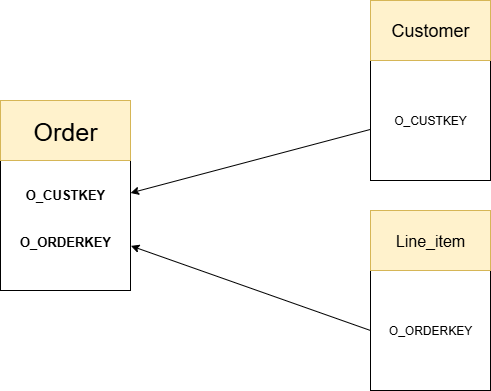

The diagram above was exported from draw.io. Its source (the exported page's mxGraphModel, read from the mxfile embedded in the PNG):
<mxGraphModel dx="692" dy="595" grid="1" gridSize="10" guides="1" tooltips="1" connect="1" arrows="1" fold="1" page="1" pageScale="1" pageWidth="850" pageHeight="1100" math="0" shadow="0">
  <root>
    <mxCell id="0" />
    <mxCell id="1" parent="0" />
    <mxCell id="Z_yGZ0fm3gmajeViy2mE-1" value="&lt;font style=&quot;font-size: 13px;&quot;&gt;&lt;b style=&quot;&quot;&gt;O_CUSTKEY&lt;/b&gt;&lt;/font&gt;&lt;div&gt;&lt;b&gt;&lt;font style=&quot;font-size: 13px;&quot;&gt;&lt;br&gt;&lt;/font&gt;&lt;/b&gt;&lt;/div&gt;&lt;div&gt;&lt;b&gt;&lt;font style=&quot;font-size: 13px;&quot;&gt;&lt;br&gt;&lt;/font&gt;&lt;/b&gt;&lt;div&gt;&lt;b&gt;&lt;font style=&quot;font-size: 13px;&quot;&gt;O_ORDERKEY&lt;/font&gt;&lt;/b&gt;&lt;/div&gt;&lt;div&gt;&lt;br&gt;&lt;/div&gt;&lt;/div&gt;" style="whiteSpace=wrap;html=1;aspect=fixed;" vertex="1" parent="1">
      <mxGeometry x="80" y="210" width="130" height="130" as="geometry" />
    </mxCell>
    <mxCell id="Z_yGZ0fm3gmajeViy2mE-2" value="&lt;font style=&quot;font-size: 25px;&quot;&gt;Order&lt;/font&gt;" style="rounded=0;whiteSpace=wrap;html=1;fillColor=#fff2cc;strokeColor=#d6b656;" vertex="1" parent="1">
      <mxGeometry x="80" y="150" width="130" height="60" as="geometry" />
    </mxCell>
    <mxCell id="Z_yGZ0fm3gmajeViy2mE-4" value="O_CUSTKEY" style="whiteSpace=wrap;html=1;aspect=fixed;" vertex="1" parent="1">
      <mxGeometry x="450" y="110" width="120" height="120" as="geometry" />
    </mxCell>
    <mxCell id="Z_yGZ0fm3gmajeViy2mE-5" value="&lt;font style=&quot;font-size: 18px;&quot;&gt;Customer&lt;/font&gt;" style="rounded=0;whiteSpace=wrap;html=1;fillColor=#fff2cc;strokeColor=#d6b656;" vertex="1" parent="1">
      <mxGeometry x="450" y="50" width="120" height="60" as="geometry" />
    </mxCell>
    <mxCell id="Z_yGZ0fm3gmajeViy2mE-7" value="O_ORDERKEY" style="whiteSpace=wrap;html=1;aspect=fixed;" vertex="1" parent="1">
      <mxGeometry x="450" y="320" width="120" height="120" as="geometry" />
    </mxCell>
    <mxCell id="Z_yGZ0fm3gmajeViy2mE-8" value="&lt;font style=&quot;font-size: 16px;&quot;&gt;Line_item&lt;/font&gt;" style="rounded=0;whiteSpace=wrap;html=1;fillColor=#fff2cc;strokeColor=#d6b656;" vertex="1" parent="1">
      <mxGeometry x="450" y="260" width="120" height="60" as="geometry" />
    </mxCell>
    <mxCell id="Z_yGZ0fm3gmajeViy2mE-11" value="" style="endArrow=classic;html=1;rounded=0;entryX=1.003;entryY=0.657;entryDx=0;entryDy=0;entryPerimeter=0;exitX=0;exitY=0.5;exitDx=0;exitDy=0;" edge="1" parent="1" source="Z_yGZ0fm3gmajeViy2mE-7" target="Z_yGZ0fm3gmajeViy2mE-1">
      <mxGeometry width="50" height="50" relative="1" as="geometry">
        <mxPoint x="290" y="380" as="sourcePoint" />
        <mxPoint x="340" y="330" as="targetPoint" />
      </mxGeometry>
    </mxCell>
    <mxCell id="Z_yGZ0fm3gmajeViy2mE-12" value="" style="endArrow=classic;html=1;rounded=0;entryX=1;entryY=0.25;entryDx=0;entryDy=0;exitX=-0.003;exitY=0.575;exitDx=0;exitDy=0;exitPerimeter=0;" edge="1" parent="1" source="Z_yGZ0fm3gmajeViy2mE-4" target="Z_yGZ0fm3gmajeViy2mE-1">
      <mxGeometry width="50" height="50" relative="1" as="geometry">
        <mxPoint x="280" y="260" as="sourcePoint" />
        <mxPoint x="330" y="210" as="targetPoint" />
      </mxGeometry>
    </mxCell>
  </root>
</mxGraphModel>